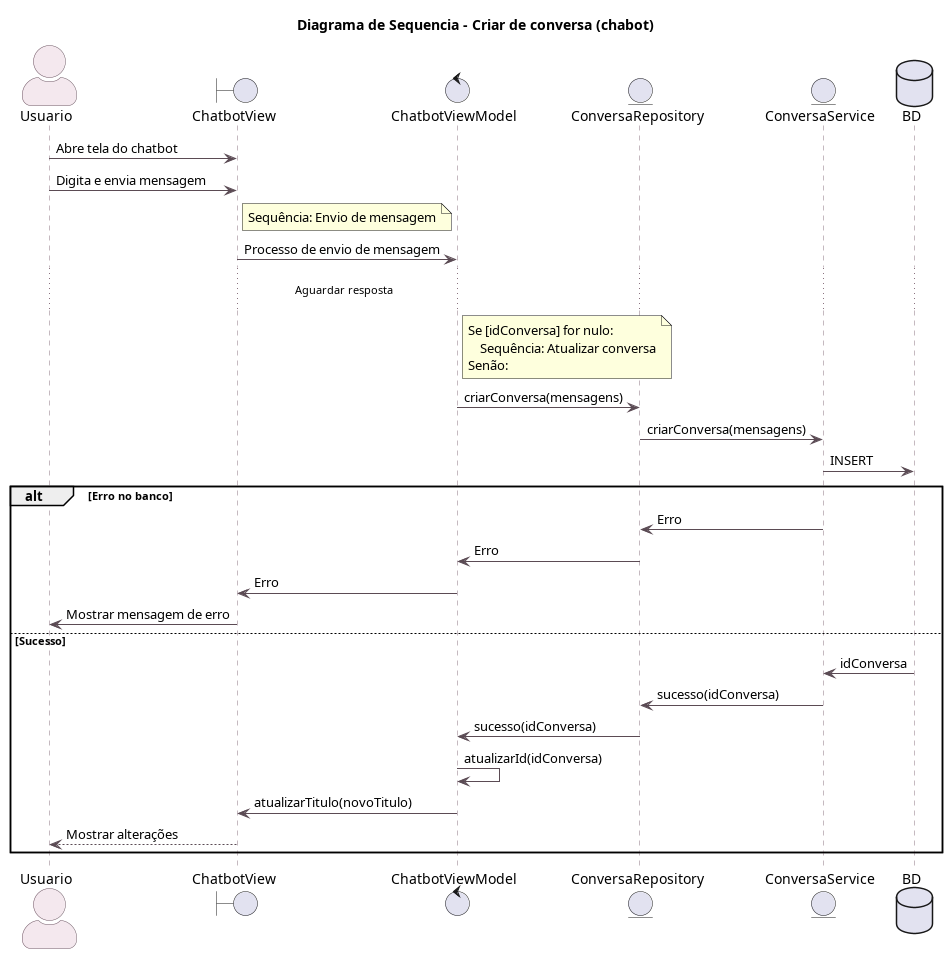

The diagram above was rendered by PlantUML. Its source (embedded in the PNG):
@startuml Diagrama de Sequencia - Criar de conversa (chatbot)

title Diagrama de Sequencia - Criar de conversa (chabot)

skinparam backgroundColor white
skinparam actorStyle awesome
skinparam sequence {
    ArrowColor #5B4B54
    LifeLineBorderColor #8B7380
    LifeLineBackgroundColor #F8F2F5
    ParticipantBorderColor #8B7380
    ParticipantBackgroundColor #FDF7FA
    ActorBorderColor #6C5562
    ActorBackgroundColor #F4E8EE
}

actor Usuario as u

boundary ChatbotView as cv
control ChatbotViewModel as cvm
entity ConversaRepository as cr
entity ConversaService as cs
database BD


u -> cv : Abre tela do chatbot
u -> cv : Digita e envia mensagem
note right of cv
Sequência: Envio de mensagem
endnote
cv -> cvm : Processo de envio de mensagem
' Por favor NÃO APAGUE o espaço em branco entre "resposta" e "..."
' Ele é necessário para centralizar corretamente o texto no diagrama
...Aguardar resposta                                                                                            ...
note right of cvm
Se [idConversa] for nulo:
    Sequência: Atualizar conversa
Senão:
endnote
cvm -> cr : criarConversa(mensagens)
cr -> cs : criarConversa(mensagens)
cs -> BD : INSERT
alt Erro no banco
    cs -> cr : Erro
    cr -> cvm : Erro
    cvm -> cv : Erro
    cv -> u : Mostrar mensagem de erro
else Sucesso
    BD -> cs : idConversa
    cs -> cr : sucesso(idConversa)
    cr -> cvm : sucesso(idConversa)
    cvm -> cvm : atualizarId(idConversa)
    cvm -> cv : atualizarTitulo(novoTitulo)
    cv --> u : Mostrar alterações
end
@enduml